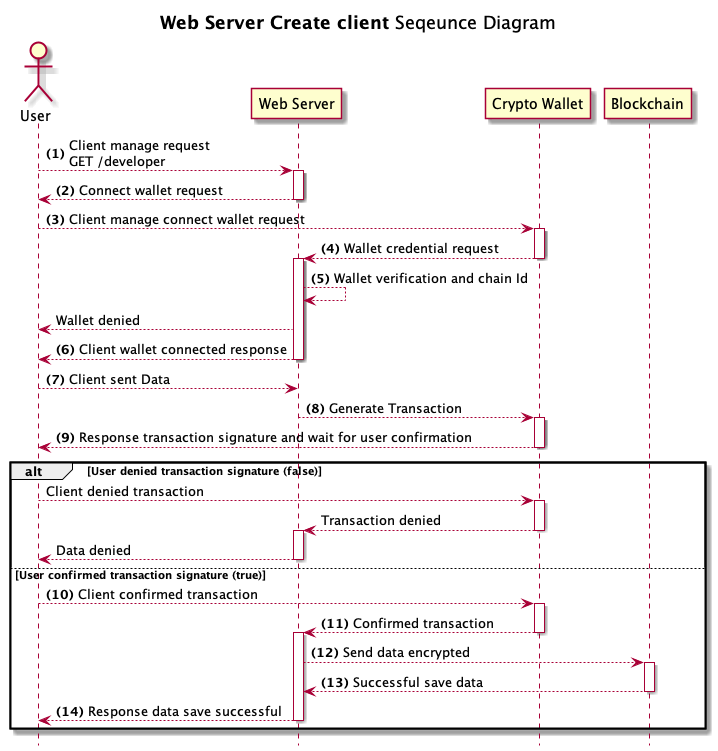

The diagram above was rendered by PlantUML. Its source (embedded in the PNG):
@startuml Web Server Create client
title **Web Server Create client** Seqeunce Diagram
hide footbox
actor User
autonumber "<b>(0)"
"User" --> "Web Server" ++: Client manage request\nGET /developer
"Web Server" --> "User" --: Connect wallet request
"User" --> "Crypto Wallet" ++: Client manage connect wallet request
"Crypto Wallet" --> "Web Server" --++: Wallet credential request
"Web Server" --> "Web Server" : Wallet verification and chain Id
autonumber stop
"Web Server" --> "User" : Wallet denied
autonumber resume
"Web Server" --> "User" --: Client wallet connected response
"User" --> "Web Server" : Client sent Data
"Web Server" --> "Crypto Wallet" ++: Generate Transaction
"Crypto Wallet" --> "User" --: Response transaction signature and wait for user confirmation
alt User denied transaction signature (false)
    autonumber stop
    "User" --> "Crypto Wallet" ++: Client denied transaction
    "Crypto Wallet" --> "Web Server" --++: Transaction denied
    "Web Server" --> "User" --: Data denied
else User confirmed transaction signature (true)
    autonumber resume
    "User" --> "Crypto Wallet" ++: Client confirmed transaction
    "Crypto Wallet" --> "Web Server" --++: Confirmed transaction
    "Web Server" --> "Blockchain" ++: Send data encrypted
    "Blockchain" --> "Web Server" --: Successful save data
    "Web Server" --> "User" --: Response data save successful
end
@enduml